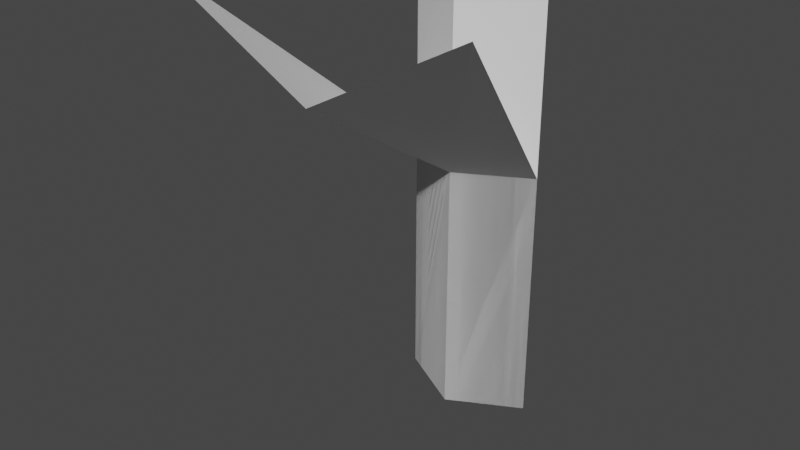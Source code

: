# Source: demo.blend  (saved by Blender 3.0.42; exported with 4.5.12 LTS)
import bpy
from mathutils import Matrix  # noqa: F401  (used for matrix-valued properties, if any)

bpy.ops.wm.read_factory_settings(use_empty=True)
scene = bpy.context.scene
scene.name = 'Scene'

# ---- world
world_world = bpy.data.worlds.new('World'); scene.world = world_world
world_world.use_nodes = True; world_world.node_tree.nodes.clear()
_N = world_world.node_tree.nodes; _L = world_world.node_tree.links
n0 = _N.new('ShaderNodeOutputWorld'); n0.name = 'World Output'; n0.location = (300, 300)
n1 = _N.new('ShaderNodeBackground'); n1.name = 'Background'; n1.location = (10, 300)
n1.inputs[0].default_value = (0.05088, 0.05088, 0.05088, 1.0)
_L.new(n1.outputs[0], n0.inputs[0])
n0.is_active_output = True
world_world.color = (0.05088, 0.05088, 0.05088)
world_world.use_sun_shadow = False
world_world.sun_shadow_jitter_overblur = 0.0

# ---- meshes
me_a = bpy.data.meshes.new('a')
me_a.from_pydata([(-0.2751, -7.55e-08, 0.005847), (0.2751, -7.55e-08, 0.005847), (-0.2751, 7.55e-08, 2.006), (0.2751, 7.55e-08, 2.006), (-0.2751, 0.0, 1.006), (0.2751, 0.0, 1.006), (0.0, -0.1513, 0.005847), (0.0, -0.1513, 2.006), (0.0, -0.1513, 1.006)], [], [(8, 5, 3, 7), (6, 1, 5, 8), (0, 6, 8, 4), (4, 8, 7, 2)])
_uv = me_a.uv_layers.new(name='UV 贴图')
_uv.uv.foreach_set('vector', [0.5, 0.5, 1.0, 0.5, 1.0, 1.0, 0.5, 1.0, 0.5, 0.0, 1.0, 0.0, 1.0, 0.5, 0.5, 0.5, 0.0, 0.0, 0.5, 0.0, 0.5, 0.5, 0.0, 0.5, 0.0, 0.5, 0.5, 0.5, 0.5, 1.0, 0.0, 1.0])
me_a.use_remesh_fix_poles = True
me_a.use_remesh_preserve_attributes = False
me_a.update()
me_target_shape = bpy.data.meshes.new('target shape')
me_target_shape.from_pydata([(-0.2751, -7.55e-08, 0.005847), (0.2751, -7.55e-08, 0.005847), (-0.6123, -0.8812, 1.8), (0.6123, -0.8812, 1.8), (-0.2751, 0.0, 1.006), (0.2751, 0.0, 1.006), (0.0, -0.1513, 0.005847), (-1.702e-16, -0.8699, 1.464), (0.0, -0.1513, 1.006)], [], [(8, 5, 3, 7), (6, 1, 5, 8), (0, 6, 8, 4), (4, 8, 7, 2)])
_uv = me_target_shape.uv_layers.new(name='UV 贴图')
_uv.uv.foreach_set('vector', [0.5, 0.5, 1.0, 0.5, 1.0, 1.0, 0.5, 1.0, 0.5, 0.0, 1.0, 0.0, 1.0, 0.5, 0.5, 0.5, 0.0, 0.0, 0.5, 0.0, 0.5, 0.5, 0.0, 0.5, 0.0, 0.5, 0.5, 0.5, 0.5, 1.0, 0.0, 1.0])
me_target_shape.use_remesh_fix_poles = True
me_target_shape.use_remesh_preserve_attributes = False
me_target_shape.update()
arm_armature = bpy.data.armatures.new('Armature')  # bones are not reproduced

# ---- objects
ob_a = bpy.data.objects.new('a', me_a)
ob_armature = bpy.data.objects.new('Armature', arm_armature)
ob_target_shape = bpy.data.objects.new('target shape', me_target_shape)

# ---- transforms, parenting, visibility, modifiers, constraints
ob_a.parent = ob_armature
ob_a.location = (0.0, 0.0, 0.0)
ob_a.use_shape_key_edit_mode = True
_vg = ob_a.vertex_groups.new(name='Bone')
for _i, _w in zip([0, 1, 4, 5, 6], [0.936, 0.936, 0.02718, 0.02718, 0.9787]): _vg.add([_i], _w, 'REPLACE')
_vg = ob_a.vertex_groups.new(name='Bone.001')
for _i, _w in zip([0, 1, 2, 3, 4, 5, 7, 8], [0.06399, 0.06399, 0.9975, 0.9975, 0.9614, 0.9614, 0.9994, 0.9911]): _vg.add([_i], _w, 'REPLACE')
_m = ob_a.modifiers.new('Armature', 'ARMATURE')
_m.object = ob_armature
ob_armature.location = (0.0, 0.0, 0.0)
ob_target_shape.parent = ob_armature
ob_target_shape.location = (0.0, 0.0, 0.0)
ob_target_shape.show_name = True
_vg = ob_target_shape.vertex_groups.new(name='Bone')
_vg = ob_target_shape.vertex_groups.new(name='Bone.001')

# ---- collection membership
scene.collection.objects.link(ob_a)
scene.collection.objects.link(ob_armature)
scene.collection.objects.link(ob_target_shape)

# ---- scene / render settings (as saved in the file)
scene.frame_start = 1; scene.frame_end = 250; scene.frame_set(50)
scene.render.engine = 'BLENDER_EEVEE_NEXT'
scene.cycles.sampling_pattern = 'TABULATED_SOBOL'
scene.cycles.use_light_tree = False
scene.view_settings.view_transform = 'Filmic'
bpy.context.view_layer.update()

# ---- added for rendering (the .blend has no active camera and no usable light): camera, sun
cam_auto = bpy.data.cameras.new('AutoCamera')
cam_auto.lens = 50.0
cam_auto.sensor_width = 36.0
cam_auto.clip_end = 1000.0
ob_auto_camera = bpy.data.objects.new('AutoCamera', cam_auto)
scene.collection.objects.link(ob_auto_camera)
ob_auto_camera.location = (2.20131, -3.07384, 2.66415)
ob_auto_camera.rotation_euler = (1.09748, -7.21219e-08, 0.694738)
scene.camera = ob_auto_camera
light_auto_sun = bpy.data.lights.new('AutoSun', 'SUN')
light_auto_sun.energy = 3.0
light_auto_sun.angle = 0.0523599
ob_auto_sun = bpy.data.objects.new('AutoSun', light_auto_sun)
scene.collection.objects.link(ob_auto_sun)
ob_auto_sun.rotation_euler = (0.872665, 0.174533, 0.523599)
bpy.context.view_layer.update()
